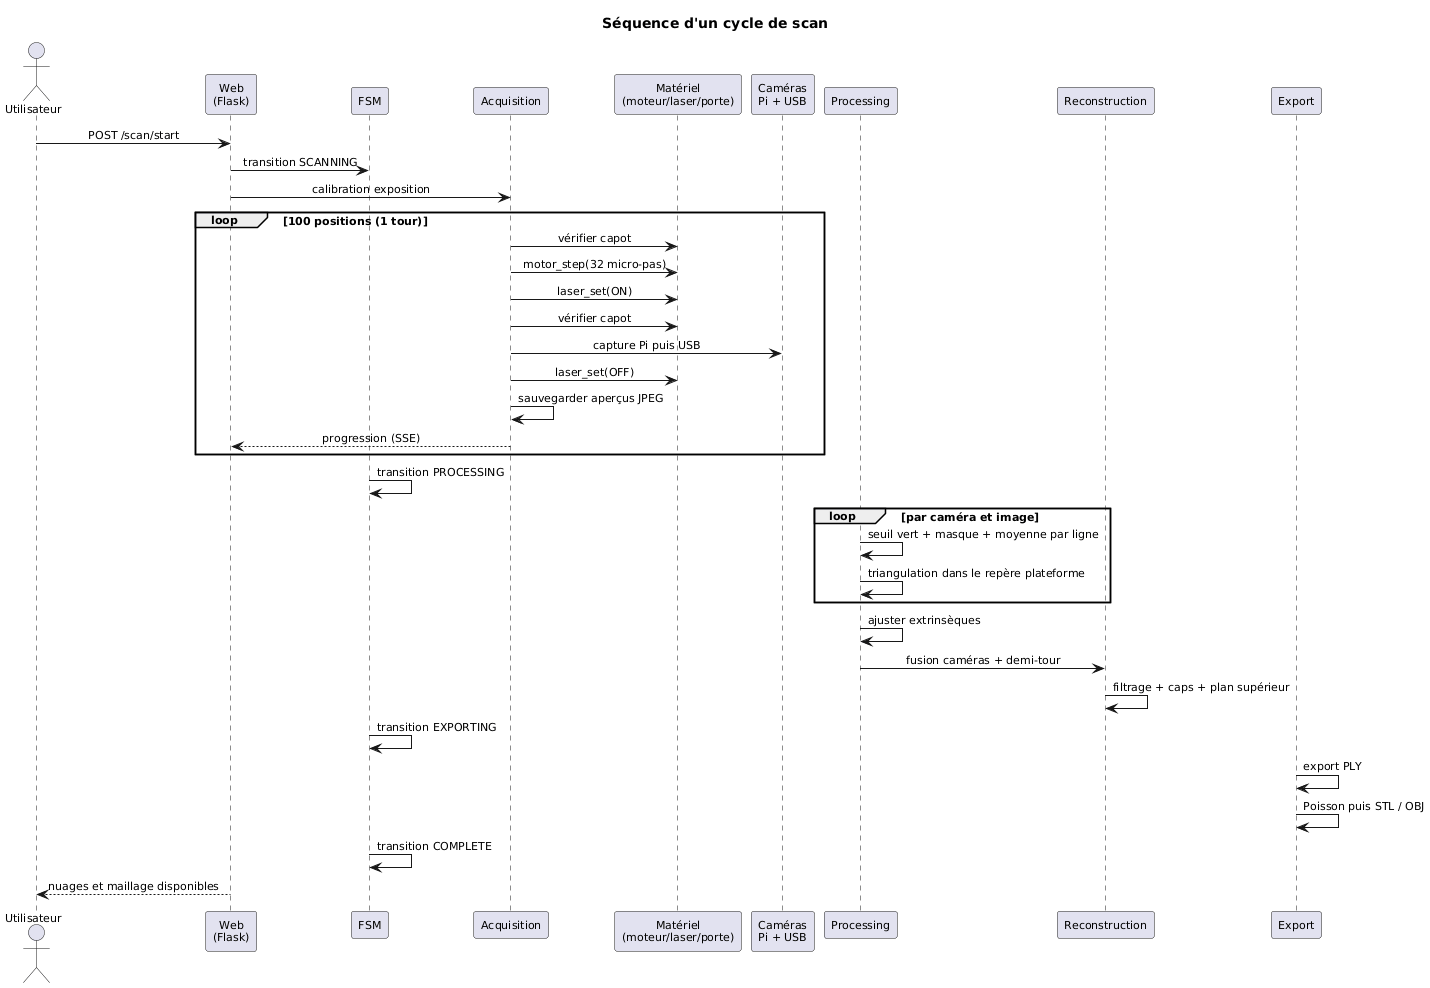

The diagram above was rendered by PlantUML. Its source (embedded in the PNG):
@startuml sequence_scan
' Diagramme de séquence — cycle complet d'un scan
' Rendu : plantuml -tpdf sequence_scan.puml

skinparam shadowing false
skinparam sequenceMessageAlign center
skinparam defaultFontName Latin Modern Roman
skinparam defaultFontSize 11

title Séquence d'un cycle de scan

actor Utilisateur as U
participant "Web\n(Flask)" as W
participant "FSM" as F
participant "Acquisition" as A
participant "Matériel\n(moteur/laser/porte)" as H
participant "Caméras\nPi + USB" as C
participant "Processing" as P
participant "Reconstruction" as R
participant "Export" as E

U -> W : POST /scan/start
W -> F : transition SCANNING
W -> A : calibration exposition
loop 100 positions (1 tour)
  A -> H : vérifier capot
  A -> H : motor_step(32 micro-pas)
  A -> H : laser_set(ON)
  A -> H : vérifier capot
  A -> C : capture Pi puis USB
  A -> H : laser_set(OFF)
  A -> A : sauvegarder aperçus JPEG
  A --> W : progression (SSE)
end
F -> F : transition PROCESSING
loop par caméra et image
  P -> P : seuil vert + masque + moyenne par ligne
  P -> P : triangulation dans le repère plateforme
end
P -> P : ajuster extrinsèques
P -> R : fusion caméras + demi-tour
R -> R : filtrage + caps + plan supérieur
F -> F : transition EXPORTING
E -> E : export PLY
E -> E : Poisson puis STL / OBJ
F -> F : transition COMPLETE
W --> U : nuages et maillage disponibles

@enduml